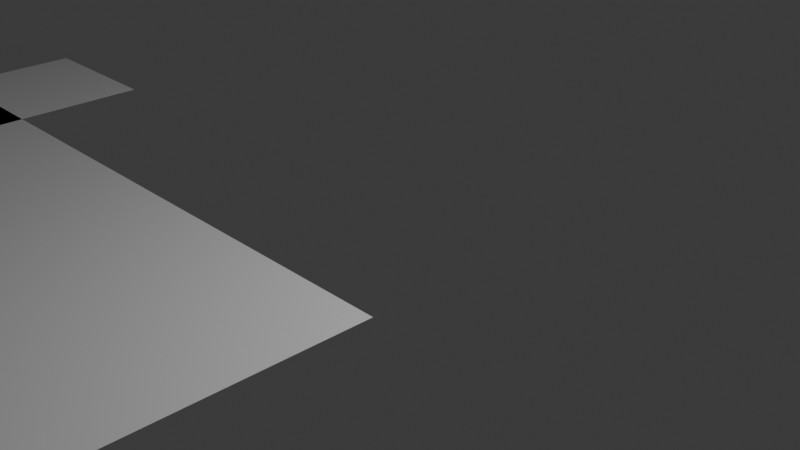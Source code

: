 # Source: FFloor.blend  (saved by Blender 5.0.119; exported with 4.5.12 LTS)
import bpy
from mathutils import Matrix  # noqa: F401  (used for matrix-valued properties, if any)

bpy.ops.wm.read_factory_settings(use_empty=True)
scene = bpy.context.scene
scene.name = 'Scene'

# ---- collections
col_collection = bpy.data.collections.new('Collection'); scene.collection.children.link(col_collection)

# ---- world
world_world = bpy.data.worlds.new('World'); scene.world = world_world
world_world.use_nodes = True; world_world.node_tree.nodes.clear()
_N = world_world.node_tree.nodes; _L = world_world.node_tree.links
n0 = _N.new('ShaderNodeOutputWorld'); n0.name = 'World Output'; n0.location = (200, 100)
n1 = _N.new('ShaderNodeBackground'); n1.name = 'Background'; n1.location = (-200, 100)
n1.inputs[0].default_value = (0.05088, 0.05088, 0.05088, 1.0)
_L.new(n1.outputs[0], n0.inputs[0])
n0.is_active_output = True
world_world.color = (0.05088, 0.05088, 0.05088)
world_world.sun_shadow_jitter_overblur = 0.0

# ---- cameras
cam_camera = bpy.data.cameras.new('Camera')
cam_camera.clip_end = 100.0
cam_camera.ortho_scale = 7.314

# ---- lights
light_light = bpy.data.lights.new('Light', 'POINT')
light_light.energy = 1000.0
light_light.shadow_soft_size = 0.1

# ---- meshes
me_plane = bpy.data.meshes.new('Plane')
me_plane.from_pydata([(-1.004, -1.032, 0.0), (1.008, -1.032, 0.0), (-1.004, 2.688, 0.0), (1.008, 2.688, 0.0), (0.9995, -1.029, 0.0), (2.021, -1.029, 0.0), (0.9995, -0.5922, 0.0), (2.021, -0.5922, 0.0), (1.497, -0.6103, 0.0), (2.021, -0.6103, 0.0), (1.497, -0.2906, 0.0), (2.021, -0.2906, 0.0), (1.497, -0.3107, 0.0), (1.613, -0.3107, 0.0), (1.497, -0.1906, 0.0), (1.613, -0.1906, 0.0), (0.9147, -0.5942, 0.0), (1.031, -0.5942, 0.0), (0.9147, -0.2834, 0.0), (1.031, -0.2834, 0.0), (1.024, -0.5967, 0.0), (1.152, -0.5967, 0.0), (1.024, -0.5256, 0.0), (1.152, -0.5256, 0.0), (0.961, 2.483, 0.0), (1.09, 2.483, 0.0), (0.961, 2.593, 0.0), (1.09, 2.593, 0.0)], [], [(0, 1, 3, 2), (4, 5, 7, 6), (8, 9, 11, 10), (12, 13, 15, 14), (16, 17, 19, 18), (20, 21, 23, 22), (24, 25, 27, 26)])
_uv = me_plane.uv_layers.new(name='UVMap')
_uv.uv.foreach_set('vector', [0.0, 0.0, 1.0, 0.0, 1.0, 1.0, 0.0, 1.0, 0.0, 0.0, 1.0, 0.0, 1.0, 1.0, 0.0, 1.0, 0.0, 0.0, 1.0, 0.0, 1.0, 1.0, 0.0, 1.0, 0.0, 0.0, 1.0, 0.0, 1.0, 1.0, 0.0, 1.0, 0.0, 0.0, 1.0, 0.0, 1.0, 1.0, 0.0, 1.0, 0.0, 0.0, 1.0, 0.0, 1.0, 1.0, 0.0, 1.0, 0.0, 0.0, 1.0, 0.0, 1.0, 1.0, 0.0, 1.0])
me_plane.update()

# ---- objects
ob_light = bpy.data.objects.new('Light', light_light)
ob_camera = bpy.data.objects.new('Camera', cam_camera)
ob_empty = bpy.data.objects.new('Empty', None)
ob_plane = bpy.data.objects.new('Plane', me_plane)

# ---- transforms, parenting, visibility, modifiers, constraints
ob_light.location = (4.076, 1.005, 5.904)
ob_light.rotation_euler = (0.6503, 0.05522, 1.866)
ob_light.lock_rotations_4d = False
ob_light.empty_display_type = 'ARROWS'
ob_light.color = (0.0, 0.0, 0.0, 0.0)
ob_light.lineart.crease_threshold = 0.0
ob_camera.location = (7.359, -6.926, 4.958)
ob_camera.rotation_euler = (1.109, 0.0, 0.8149)
ob_camera.lock_rotations_4d = False
ob_camera.empty_display_type = 'ARROWS'
ob_camera.color = (0.0, 0.0, 0.0, 0.0)
ob_camera.display_type = 'WIRE'
ob_camera.lineart.crease_threshold = 0.0
ob_empty.location = (0.0, 0.0, 0.0)
ob_empty.scale = (19.63, 19.63, 19.63)
ob_empty.empty_display_type = 'IMAGE'
ob_empty.empty_display_size = 5.0
ob_plane.location = (-30.87, 3.138, 0.0)
ob_plane.scale = (15.89, 15.89, 15.89)

# ---- collection membership
col_collection.objects.link(ob_light)
col_collection.objects.link(ob_camera)
col_collection.objects.link(ob_empty)
col_collection.objects.link(ob_plane)

# ---- scene / render settings (as saved in the file)
scene.camera = ob_camera
scene.frame_start = 1; scene.frame_end = 250; scene.frame_set(1)
scene.render.engine = 'BLENDER_EEVEE_NEXT'
scene.render.bake_bias = 0.0
scene.render.bake_samples = 0
scene.cycles.sampling_pattern = 'TABULATED_SOBOL'
scene.eevee.use_volume_custom_range = False
bpy.context.view_layer.update()
